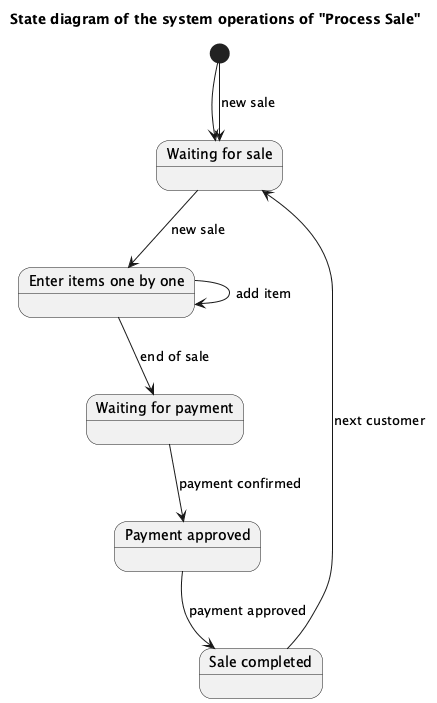

The diagram above was rendered by PlantUML. Its source (embedded in the PNG):
@startuml
title State diagram of the system operations of "Process Sale"

[*] --> WaitingForSale

state "Waiting for sale" as WaitingForSale
state "Enter items one by one" as EnterItems
state "Waiting for payment" as WaitingPayment
state "Payment approved" as PaymentApproved
state "Sale completed" as SaleCompleted

[*] --> WaitingForSale : new sale
WaitingForSale --> EnterItems : new sale
EnterItems --> EnterItems : add item
EnterItems --> WaitingPayment : end of sale
WaitingPayment --> PaymentApproved : payment confirmed
PaymentApproved --> SaleCompleted : payment approved
SaleCompleted --> WaitingForSale : next customer

@enduml